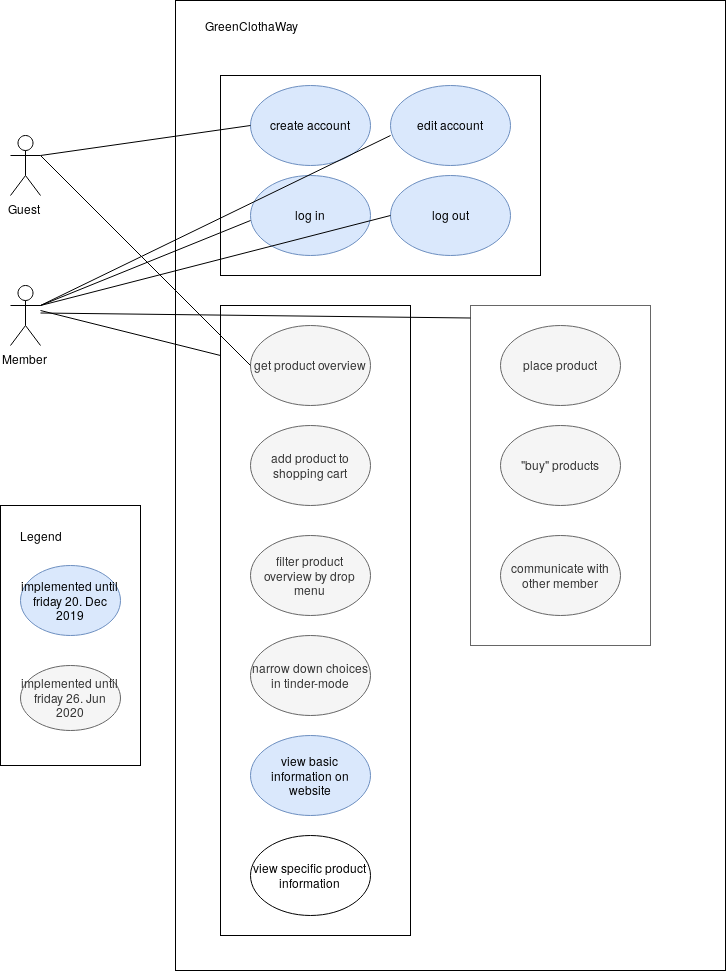

The diagram above was exported from draw.io. Its source (the exported page's mxGraphModel, read from the mxfile embedded in the PNG):
<mxGraphModel dx="1591" dy="886" grid="1" gridSize="10" guides="1" tooltips="1" connect="1" arrows="1" fold="1" page="1" pageScale="1" pageWidth="850" pageHeight="1100" math="0" shadow="0">
  <root>
    <mxCell id="0" />
    <mxCell id="1" parent="0" />
    <mxCell id="t1U9Wuj46Q5nK9wx1dlh-1" value="Guest" style="shape=umlActor;verticalLabelPosition=bottom;labelBackgroundColor=#ffffff;verticalAlign=top;html=1;outlineConnect=0;" parent="1" vertex="1">
      <mxGeometry x="90" y="195" width="30" height="60" as="geometry" />
    </mxCell>
    <mxCell id="t1U9Wuj46Q5nK9wx1dlh-2" value="Member" style="shape=umlActor;verticalLabelPosition=bottom;labelBackgroundColor=#ffffff;verticalAlign=top;html=1;outlineConnect=0;" parent="1" vertex="1">
      <mxGeometry x="90" y="345" width="30" height="60" as="geometry" />
    </mxCell>
    <mxCell id="t1U9Wuj46Q5nK9wx1dlh-5" value="create account" style="ellipse;whiteSpace=wrap;html=1;fillColor=#dae8fc;strokeColor=#6c8ebf;" parent="1" vertex="1">
      <mxGeometry x="330" y="145" width="120" height="80" as="geometry" />
    </mxCell>
    <mxCell id="t1U9Wuj46Q5nK9wx1dlh-6" value="edit account" style="ellipse;whiteSpace=wrap;html=1;fillColor=#dae8fc;strokeColor=#6c8ebf;" parent="1" vertex="1">
      <mxGeometry x="470" y="145" width="120" height="80" as="geometry" />
    </mxCell>
    <mxCell id="t1U9Wuj46Q5nK9wx1dlh-7" value="log in" style="ellipse;whiteSpace=wrap;html=1;fillColor=#dae8fc;strokeColor=#6c8ebf;" parent="1" vertex="1">
      <mxGeometry x="330" y="235" width="120" height="80" as="geometry" />
    </mxCell>
    <mxCell id="t1U9Wuj46Q5nK9wx1dlh-10" value="log out" style="ellipse;whiteSpace=wrap;html=1;fillColor=#dae8fc;strokeColor=#6c8ebf;" parent="1" vertex="1">
      <mxGeometry x="470" y="235" width="120" height="80" as="geometry" />
    </mxCell>
    <mxCell id="t1U9Wuj46Q5nK9wx1dlh-12" value="" style="rounded=0;whiteSpace=wrap;html=1;gradientColor=none;fillColor=none;" parent="1" vertex="1">
      <mxGeometry x="300" y="135" width="320" height="200" as="geometry" />
    </mxCell>
    <mxCell id="t1U9Wuj46Q5nK9wx1dlh-14" value="get product overview" style="ellipse;whiteSpace=wrap;html=1;fillColor=#f5f5f5;strokeColor=#666666;fontColor=#333333;" parent="1" vertex="1">
      <mxGeometry x="330" y="385" width="120" height="80" as="geometry" />
    </mxCell>
    <mxCell id="t1U9Wuj46Q5nK9wx1dlh-15" value="place product" style="ellipse;whiteSpace=wrap;html=1;fillColor=#f5f5f5;strokeColor=#666666;fontColor=#333333;" parent="1" vertex="1">
      <mxGeometry x="580" y="385" width="120" height="80" as="geometry" />
    </mxCell>
    <mxCell id="t1U9Wuj46Q5nK9wx1dlh-16" value="&quot;buy&quot; products" style="ellipse;whiteSpace=wrap;html=1;fillColor=#f5f5f5;strokeColor=#666666;fontColor=#333333;" parent="1" vertex="1">
      <mxGeometry x="580" y="485" width="120" height="80" as="geometry" />
    </mxCell>
    <mxCell id="t1U9Wuj46Q5nK9wx1dlh-17" value="add product to shopping cart" style="ellipse;whiteSpace=wrap;html=1;fillColor=#f5f5f5;strokeColor=#666666;fontColor=#333333;" parent="1" vertex="1">
      <mxGeometry x="330" y="485" width="120" height="80" as="geometry" />
    </mxCell>
    <mxCell id="t1U9Wuj46Q5nK9wx1dlh-18" value="communicate with other member" style="ellipse;whiteSpace=wrap;html=1;fillColor=#f5f5f5;strokeColor=#666666;fontColor=#333333;" parent="1" vertex="1">
      <mxGeometry x="580" y="595" width="120" height="80" as="geometry" />
    </mxCell>
    <mxCell id="t1U9Wuj46Q5nK9wx1dlh-19" value="" style="rounded=0;whiteSpace=wrap;html=1;fillColor=none;gradientColor=none;" parent="1" vertex="1">
      <mxGeometry x="300" y="365" width="190" height="630" as="geometry" />
    </mxCell>
    <mxCell id="t1U9Wuj46Q5nK9wx1dlh-20" value="" style="rounded=0;whiteSpace=wrap;html=1;fillColor=none;strokeColor=#666666;fontColor=#333333;" parent="1" vertex="1">
      <mxGeometry x="550" y="365" width="180" height="340" as="geometry" />
    </mxCell>
    <mxCell id="t1U9Wuj46Q5nK9wx1dlh-21" value="filter product overview by drop menu" style="ellipse;whiteSpace=wrap;html=1;fillColor=#f5f5f5;strokeColor=#666666;fontColor=#333333;" parent="1" vertex="1">
      <mxGeometry x="330" y="595" width="120" height="80" as="geometry" />
    </mxCell>
    <mxCell id="t1U9Wuj46Q5nK9wx1dlh-22" value="narrow down choices in tinder-mode" style="ellipse;whiteSpace=wrap;html=1;fillColor=#f5f5f5;strokeColor=#666666;fontColor=#333333;" parent="1" vertex="1">
      <mxGeometry x="330" y="695" width="120" height="80" as="geometry" />
    </mxCell>
    <mxCell id="t1U9Wuj46Q5nK9wx1dlh-24" value="" style="rounded=0;whiteSpace=wrap;html=1;fillColor=none;gradientColor=none;" parent="1" vertex="1">
      <mxGeometry x="80" y="565" width="140" height="260" as="geometry" />
    </mxCell>
    <mxCell id="t1U9Wuj46Q5nK9wx1dlh-25" value="Legend" style="text;html=1;strokeColor=none;fillColor=none;align=center;verticalAlign=middle;whiteSpace=wrap;rounded=0;" parent="1" vertex="1">
      <mxGeometry x="100" y="585" width="40" height="20" as="geometry" />
    </mxCell>
    <mxCell id="t1U9Wuj46Q5nK9wx1dlh-27" value="implemented until friday 26. Jun 2020" style="ellipse;whiteSpace=wrap;html=1;fillColor=#f5f5f5;strokeColor=#666666;fontColor=#333333;" parent="1" vertex="1">
      <mxGeometry x="100" y="725" width="100" height="65" as="geometry" />
    </mxCell>
    <mxCell id="t1U9Wuj46Q5nK9wx1dlh-43" value="view basic information on website" style="ellipse;whiteSpace=wrap;html=1;fillColor=#dae8fc;strokeColor=#6c8ebf;" parent="1" vertex="1">
      <mxGeometry x="330" y="795" width="120" height="80" as="geometry" />
    </mxCell>
    <mxCell id="t1U9Wuj46Q5nK9wx1dlh-44" value="view specific product information" style="ellipse;whiteSpace=wrap;html=1;fillColor=none;gradientColor=none;" parent="1" vertex="1">
      <mxGeometry x="330" y="895" width="120" height="80" as="geometry" />
    </mxCell>
    <mxCell id="FIrMB5o7gTEtIm7q3_NG-1" value="" style="rounded=0;whiteSpace=wrap;html=1;fillColor=none;" parent="1" vertex="1">
      <mxGeometry x="255" y="60" width="550" height="970" as="geometry" />
    </mxCell>
    <mxCell id="FIrMB5o7gTEtIm7q3_NG-4" value="GreenClothaWay" style="text;html=1;strokeColor=none;fillColor=none;align=center;verticalAlign=middle;whiteSpace=wrap;rounded=0;" parent="1" vertex="1">
      <mxGeometry x="250" y="75" width="160" height="20" as="geometry" />
    </mxCell>
    <mxCell id="FIrMB5o7gTEtIm7q3_NG-5" value="implemented until friday 20. Dec 2019" style="ellipse;whiteSpace=wrap;html=1;fillColor=#dae8fc;strokeColor=#6c8ebf;" parent="1" vertex="1">
      <mxGeometry x="100" y="625" width="100" height="70" as="geometry" />
    </mxCell>
    <mxCell id="5E-xkevPR86FE97RMFL2-7" value="" style="endArrow=none;html=1;exitX=1;exitY=0.3333333333333333;exitDx=0;exitDy=0;exitPerimeter=0;" edge="1" parent="1" source="t1U9Wuj46Q5nK9wx1dlh-1">
      <mxGeometry width="50" height="50" relative="1" as="geometry">
        <mxPoint x="120" y="235" as="sourcePoint" />
        <mxPoint x="330" y="185" as="targetPoint" />
      </mxGeometry>
    </mxCell>
    <mxCell id="5E-xkevPR86FE97RMFL2-8" value="" style="endArrow=none;html=1;exitX=1;exitY=0.3333333333333333;exitDx=0;exitDy=0;exitPerimeter=0;" edge="1" parent="1" source="t1U9Wuj46Q5nK9wx1dlh-2">
      <mxGeometry width="50" height="50" relative="1" as="geometry">
        <mxPoint x="120" y="370" as="sourcePoint" />
        <mxPoint x="470" y="195" as="targetPoint" />
      </mxGeometry>
    </mxCell>
    <mxCell id="5E-xkevPR86FE97RMFL2-9" value="" style="endArrow=none;html=1;exitX=1;exitY=0.3333333333333333;exitDx=0;exitDy=0;exitPerimeter=0;" edge="1" parent="1" source="t1U9Wuj46Q5nK9wx1dlh-1">
      <mxGeometry width="50" height="50" relative="1" as="geometry">
        <mxPoint x="120" y="240" as="sourcePoint" />
        <mxPoint x="330" y="425" as="targetPoint" />
      </mxGeometry>
    </mxCell>
    <mxCell id="5E-xkevPR86FE97RMFL2-10" value="" style="endArrow=none;html=1;exitX=1;exitY=0.3333333333333333;exitDx=0;exitDy=0;exitPerimeter=0;" edge="1" parent="1" source="t1U9Wuj46Q5nK9wx1dlh-2">
      <mxGeometry width="50" height="50" relative="1" as="geometry">
        <mxPoint x="-20" y="450" as="sourcePoint" />
        <mxPoint x="330" y="280" as="targetPoint" />
      </mxGeometry>
    </mxCell>
    <mxCell id="5E-xkevPR86FE97RMFL2-11" value="" style="endArrow=none;html=1;exitX=1;exitY=0.3333333333333333;exitDx=0;exitDy=0;exitPerimeter=0;" edge="1" parent="1" source="t1U9Wuj46Q5nK9wx1dlh-2">
      <mxGeometry width="50" height="50" relative="1" as="geometry">
        <mxPoint x="120" y="445" as="sourcePoint" />
        <mxPoint x="470" y="275" as="targetPoint" />
      </mxGeometry>
    </mxCell>
    <mxCell id="5E-xkevPR86FE97RMFL2-12" value="" style="endArrow=none;html=1;" edge="1" parent="1">
      <mxGeometry width="50" height="50" relative="1" as="geometry">
        <mxPoint x="120" y="372.5" as="sourcePoint" />
        <mxPoint x="550" y="377.5" as="targetPoint" />
      </mxGeometry>
    </mxCell>
    <mxCell id="5E-xkevPR86FE97RMFL2-13" value="" style="endArrow=none;html=1;" edge="1" parent="1">
      <mxGeometry width="50" height="50" relative="1" as="geometry">
        <mxPoint x="120" y="370" as="sourcePoint" />
        <mxPoint x="300" y="415" as="targetPoint" />
      </mxGeometry>
    </mxCell>
  </root>
</mxGraphModel>